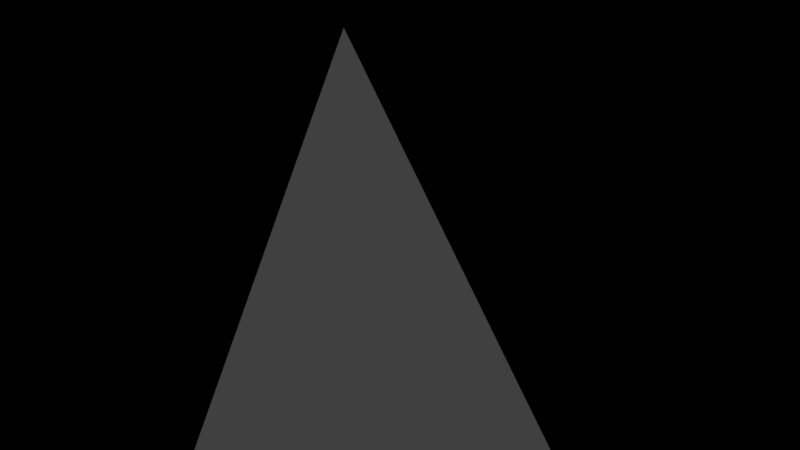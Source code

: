 # Source: walk.blend  (saved by Blender 2.79.0; exported with 4.5.12 LTS)
import bpy
from mathutils import Matrix  # noqa: F401  (used for matrix-valued properties, if any)

bpy.ops.wm.read_factory_settings(use_empty=True)
scene = bpy.context.scene
scene.name = 'Scene'

# ---- collections
col_collection_1 = bpy.data.collections.new('Collection 1'); scene.collection.children.link(col_collection_1)

# ---- world
world_world = bpy.data.worlds.new('World'); scene.world = world_world
world_world.color = (0.05088, 0.05088, 0.05088)
world_world.use_sun_shadow = False
world_world.sun_shadow_jitter_overblur = 0.0
world_world.cycles.sampling_method = 'MANUAL'

# ---- cameras
cam_camera = bpy.data.cameras.new('Camera')
cam_camera.clip_end = 100.0
cam_camera.lens = 35.0
cam_camera.sensor_width = 32.0
cam_camera.sensor_height = 18.0
cam_camera.ortho_scale = 7.314
cam_camera.dof.focus_distance = 0.0
cam_camera.dof.aperture_fstop = 128.0

# ---- meshes
me_land0mesh = bpy.data.meshes.new('Land0Mesh')
me_land0mesh.from_pydata([(-52.93, -0.634, 17.1), (-42.38, -28.61, -56.73), (49.16, -67.24, -65.77), (33.68, -53.27, 21.67), (-59.24, 48.67, 27.89), (-80.71, 66.54, -71.41), (16.59, 52.45, -61.63), (66.97, 59.11, 18.17)], [], [(0, 1, 2, 3), (1, 2, 6, 5), (1, 0, 4, 5), (2, 3, 7, 6), (0, 3, 7, 4), (4, 5, 6, 7)])
me_land0mesh.use_remesh_preserve_volume = False
me_land0mesh.use_remesh_preserve_attributes = False
me_land0mesh.use_mirror_vertex_groups = False
me_land0mesh.update()

# ---- objects
ob_camera = bpy.data.objects.new('Camera', cam_camera)
ob_land0 = bpy.data.objects.new('Land0', me_land0mesh)

# ---- transforms, parenting, visibility, modifiers, constraints
ob_camera.location = (7.481, -6.508, 5.344)
ob_camera.rotation_euler = (1.109, 0.0, 0.8149)
ob_camera.lock_rotations_4d = False
ob_camera.empty_display_type = 'ARROWS'
ob_camera.color = (0.0, 0.0, 0.0, 0.0)
ob_camera.display_type = 'WIRE'
ob_camera.lineart.crease_threshold = 0.0
ob_land0.location = (0.0, 0.0, 0.0)
ob_land0.show_name = True
ob_land0.lineart.crease_threshold = 0.0

# ---- collection membership
col_collection_1.objects.link(ob_camera)
col_collection_1.objects.link(ob_land0)

# ---- scene / render settings (as saved in the file)
scene.camera = ob_camera
scene.frame_start = 1; scene.frame_end = 250; scene.frame_set(2)
scene.render.engine = 'BLENDER_EEVEE_NEXT'
scene.render.resolution_percentage = 50
scene.render.dither_intensity = 0.0
scene.cycles.use_denoising = False
scene.cycles.samples = 128
scene.cycles.sampling_pattern = 'TABULATED_SOBOL'
scene.cycles.use_adaptive_sampling = False
scene.cycles.use_light_tree = False
scene.cycles.blur_glossy = 0.0
scene.cycles.sample_clamp_indirect = 0.0
scene.view_settings.view_transform = 'Standard'
bpy.context.view_layer.update()

# ---- added for rendering (the .blend has no usable light): sun
light_auto_sun = bpy.data.lights.new('AutoSun', 'SUN')
light_auto_sun.energy = 3.0
light_auto_sun.angle = 0.0523599
ob_auto_sun = bpy.data.objects.new('AutoSun', light_auto_sun)
scene.collection.objects.link(ob_auto_sun)
ob_auto_sun.rotation_euler = (0.872665, 0.174533, 0.523599)
bpy.context.view_layer.update()
